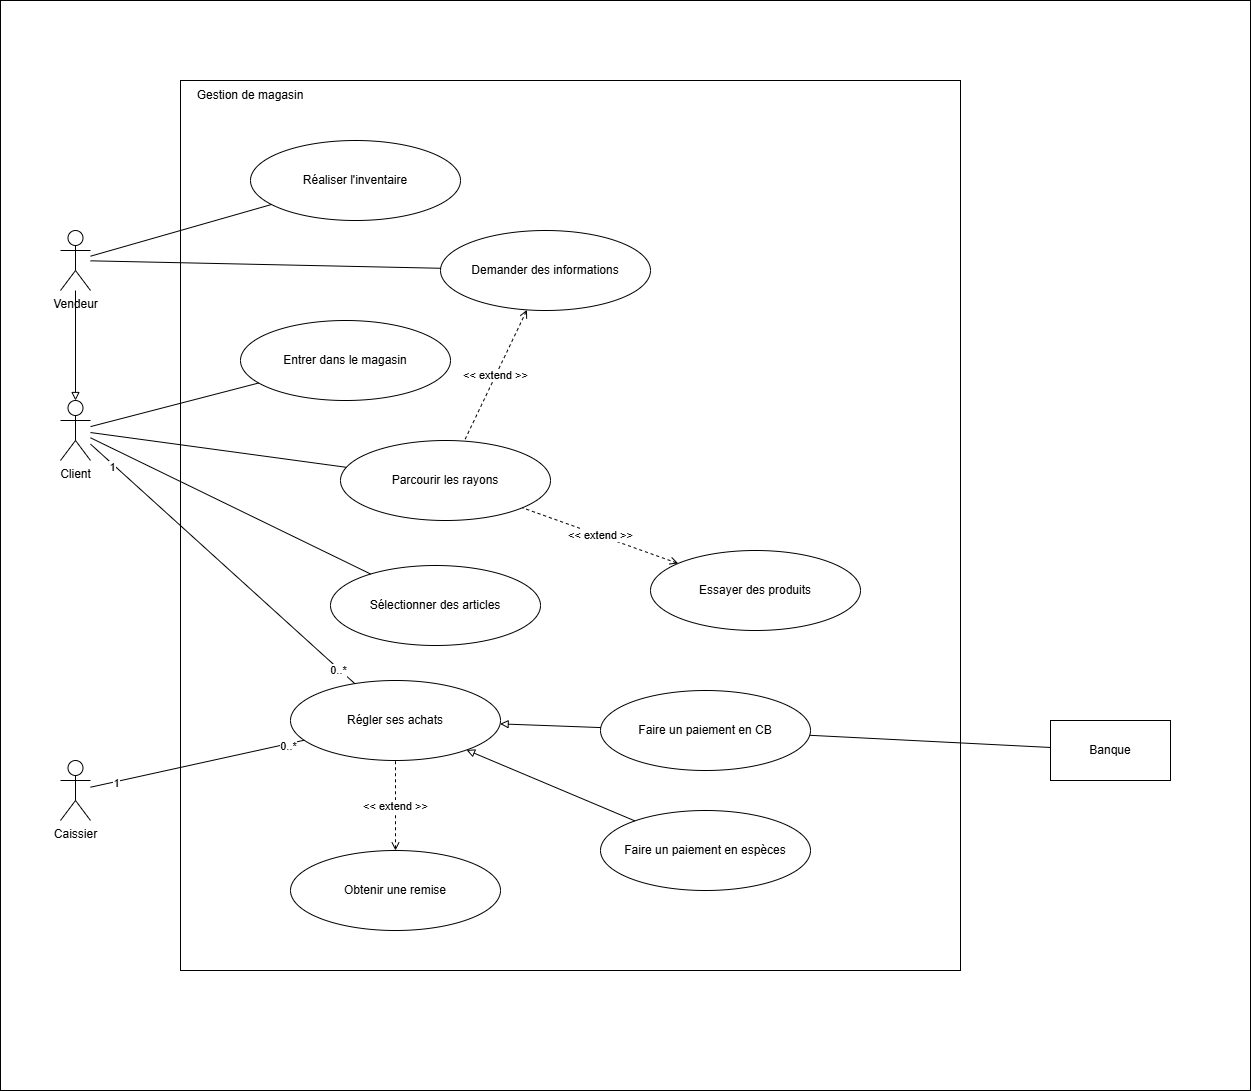

The diagram above was exported from draw.io. Its source (the exported page's mxGraphModel, read from the mxfile embedded in the PNG):
<mxGraphModel dx="2327" dy="796" grid="1" gridSize="10" guides="1" tooltips="1" connect="1" arrows="1" fold="1" page="1" pageScale="1" pageWidth="827" pageHeight="1169" math="0" shadow="0">
  <root>
    <mxCell id="0" />
    <mxCell id="1" parent="0" />
    <mxCell id="6o4-x3J55J-_b5PNrkUz-91" value="" style="rounded=0;whiteSpace=wrap;html=1;" vertex="1" parent="1">
      <mxGeometry x="-270" y="20" width="1250" height="1090" as="geometry" />
    </mxCell>
    <mxCell id="6o4-x3J55J-_b5PNrkUz-71" value="" style="rounded=0;whiteSpace=wrap;html=1;" vertex="1" parent="1">
      <mxGeometry x="-90" y="100" width="780" height="890" as="geometry" />
    </mxCell>
    <mxCell id="6o4-x3J55J-_b5PNrkUz-52" value="Entrer dans le magasin" style="ellipse;whiteSpace=wrap;html=1;" vertex="1" parent="1">
      <mxGeometry x="-30" y="340" width="210" height="80" as="geometry" />
    </mxCell>
    <mxCell id="6o4-x3J55J-_b5PNrkUz-53" value="Parcourir les rayons" style="ellipse;whiteSpace=wrap;html=1;" vertex="1" parent="1">
      <mxGeometry x="70" y="460" width="210" height="80" as="geometry" />
    </mxCell>
    <mxCell id="6o4-x3J55J-_b5PNrkUz-54" value="Demander des informations" style="ellipse;whiteSpace=wrap;html=1;" vertex="1" parent="1">
      <mxGeometry x="170" y="250" width="210" height="80" as="geometry" />
    </mxCell>
    <mxCell id="6o4-x3J55J-_b5PNrkUz-55" value="Essayer des produits" style="ellipse;whiteSpace=wrap;html=1;" vertex="1" parent="1">
      <mxGeometry x="380" y="570" width="210" height="80" as="geometry" />
    </mxCell>
    <mxCell id="6o4-x3J55J-_b5PNrkUz-56" value="Sélectionner des articles" style="ellipse;whiteSpace=wrap;html=1;" vertex="1" parent="1">
      <mxGeometry x="60" y="585" width="210" height="80" as="geometry" />
    </mxCell>
    <mxCell id="6o4-x3J55J-_b5PNrkUz-57" value="Régler ses achats" style="ellipse;whiteSpace=wrap;html=1;" vertex="1" parent="1">
      <mxGeometry x="20" y="700" width="210" height="80" as="geometry" />
    </mxCell>
    <mxCell id="6o4-x3J55J-_b5PNrkUz-58" value="Faire un paiement en CB" style="ellipse;whiteSpace=wrap;html=1;" vertex="1" parent="1">
      <mxGeometry x="330" y="710" width="210" height="80" as="geometry" />
    </mxCell>
    <mxCell id="6o4-x3J55J-_b5PNrkUz-59" value="Faire un paiement en espèces" style="ellipse;whiteSpace=wrap;html=1;" vertex="1" parent="1">
      <mxGeometry x="330" y="830" width="210" height="80" as="geometry" />
    </mxCell>
    <mxCell id="6o4-x3J55J-_b5PNrkUz-60" value="Obtenir une remise" style="ellipse;whiteSpace=wrap;html=1;" vertex="1" parent="1">
      <mxGeometry x="20" y="870" width="210" height="80" as="geometry" />
    </mxCell>
    <mxCell id="6o4-x3J55J-_b5PNrkUz-61" value="Client" style="shape=umlActor;verticalLabelPosition=bottom;verticalAlign=top;html=1;outlineConnect=0;" vertex="1" parent="1">
      <mxGeometry x="-210" y="420" width="30" height="60" as="geometry" />
    </mxCell>
    <mxCell id="6o4-x3J55J-_b5PNrkUz-62" value="" style="endArrow=none;html=1;rounded=0;" edge="1" parent="1" source="6o4-x3J55J-_b5PNrkUz-61" target="6o4-x3J55J-_b5PNrkUz-52">
      <mxGeometry width="50" height="50" relative="1" as="geometry">
        <mxPoint x="200" y="520" as="sourcePoint" />
        <mxPoint x="250" y="470" as="targetPoint" />
      </mxGeometry>
    </mxCell>
    <mxCell id="6o4-x3J55J-_b5PNrkUz-63" value="" style="endArrow=none;html=1;rounded=0;" edge="1" parent="1" source="6o4-x3J55J-_b5PNrkUz-53" target="6o4-x3J55J-_b5PNrkUz-61">
      <mxGeometry width="50" height="50" relative="1" as="geometry">
        <mxPoint x="-20" y="558" as="sourcePoint" />
        <mxPoint x="138" y="436" as="targetPoint" />
      </mxGeometry>
    </mxCell>
    <mxCell id="6o4-x3J55J-_b5PNrkUz-64" value="&amp;lt;&amp;lt; extend &amp;gt;&amp;gt;" style="endArrow=none;html=1;rounded=0;startArrow=open;startFill=0;dashed=1;" edge="1" parent="1" source="6o4-x3J55J-_b5PNrkUz-55" target="6o4-x3J55J-_b5PNrkUz-53">
      <mxGeometry width="50" height="50" relative="1" as="geometry">
        <mxPoint x="157" y="522" as="sourcePoint" />
        <mxPoint x="-20" y="566" as="targetPoint" />
      </mxGeometry>
    </mxCell>
    <mxCell id="6o4-x3J55J-_b5PNrkUz-65" value="" style="endArrow=none;html=1;rounded=0;" edge="1" parent="1" source="6o4-x3J55J-_b5PNrkUz-56" target="6o4-x3J55J-_b5PNrkUz-61">
      <mxGeometry width="50" height="50" relative="1" as="geometry">
        <mxPoint x="131" y="602" as="sourcePoint" />
        <mxPoint x="-35" y="570" as="targetPoint" />
      </mxGeometry>
    </mxCell>
    <mxCell id="6o4-x3J55J-_b5PNrkUz-66" value="" style="endArrow=none;html=1;rounded=0;" edge="1" parent="1" source="6o4-x3J55J-_b5PNrkUz-57" target="6o4-x3J55J-_b5PNrkUz-61">
      <mxGeometry width="50" height="50" relative="1" as="geometry">
        <mxPoint x="148" y="677" as="sourcePoint" />
        <mxPoint x="-20" y="579" as="targetPoint" />
      </mxGeometry>
    </mxCell>
    <mxCell id="6o4-x3J55J-_b5PNrkUz-87" value="0..*" style="edgeLabel;html=1;align=center;verticalAlign=middle;resizable=0;points=[];" vertex="1" connectable="0" parent="6o4-x3J55J-_b5PNrkUz-66">
      <mxGeometry x="-0.8805" y="1" relative="1" as="geometry">
        <mxPoint as="offset" />
      </mxGeometry>
    </mxCell>
    <mxCell id="6o4-x3J55J-_b5PNrkUz-88" value="1" style="edgeLabel;html=1;align=center;verticalAlign=middle;resizable=0;points=[];" vertex="1" connectable="0" parent="6o4-x3J55J-_b5PNrkUz-66">
      <mxGeometry x="0.8301" y="2" relative="1" as="geometry">
        <mxPoint as="offset" />
      </mxGeometry>
    </mxCell>
    <mxCell id="6o4-x3J55J-_b5PNrkUz-67" value="&amp;lt;&amp;lt; extend &amp;gt;&amp;gt;" style="endArrow=none;html=1;rounded=0;startArrow=open;startFill=0;dashed=1;" edge="1" parent="1" source="6o4-x3J55J-_b5PNrkUz-54" target="6o4-x3J55J-_b5PNrkUz-53">
      <mxGeometry width="50" height="50" relative="1" as="geometry">
        <mxPoint x="418" y="593" as="sourcePoint" />
        <mxPoint x="262" y="537" as="targetPoint" />
      </mxGeometry>
    </mxCell>
    <mxCell id="6o4-x3J55J-_b5PNrkUz-68" value="&amp;lt;&amp;lt; extend &amp;gt;&amp;gt;" style="endArrow=none;html=1;rounded=0;startArrow=open;startFill=0;dashed=1;" edge="1" parent="1" source="6o4-x3J55J-_b5PNrkUz-60" target="6o4-x3J55J-_b5PNrkUz-57">
      <mxGeometry width="50" height="50" relative="1" as="geometry">
        <mxPoint x="418" y="593" as="sourcePoint" />
        <mxPoint x="262" y="537" as="targetPoint" />
      </mxGeometry>
    </mxCell>
    <mxCell id="6o4-x3J55J-_b5PNrkUz-69" value="" style="endArrow=block;html=1;rounded=0;endFill=0;" edge="1" parent="1" source="6o4-x3J55J-_b5PNrkUz-58" target="6o4-x3J55J-_b5PNrkUz-57">
      <mxGeometry width="50" height="50" relative="1" as="geometry">
        <mxPoint x="170" y="790" as="sourcePoint" />
        <mxPoint x="220" y="740" as="targetPoint" />
      </mxGeometry>
    </mxCell>
    <mxCell id="6o4-x3J55J-_b5PNrkUz-70" value="" style="endArrow=block;html=1;rounded=0;endFill=0;" edge="1" parent="1" source="6o4-x3J55J-_b5PNrkUz-59" target="6o4-x3J55J-_b5PNrkUz-57">
      <mxGeometry width="50" height="50" relative="1" as="geometry">
        <mxPoint x="330" y="757" as="sourcePoint" />
        <mxPoint x="240" y="753" as="targetPoint" />
      </mxGeometry>
    </mxCell>
    <mxCell id="6o4-x3J55J-_b5PNrkUz-73" value="Gestion de magasin" style="text;html=1;align=center;verticalAlign=middle;whiteSpace=wrap;rounded=0;" vertex="1" parent="1">
      <mxGeometry x="-100" y="100" width="160" height="30" as="geometry" />
    </mxCell>
    <mxCell id="6o4-x3J55J-_b5PNrkUz-74" value="Vendeur" style="shape=umlActor;verticalLabelPosition=bottom;verticalAlign=top;html=1;outlineConnect=0;" vertex="1" parent="1">
      <mxGeometry x="-210" y="250" width="30" height="60" as="geometry" />
    </mxCell>
    <mxCell id="6o4-x3J55J-_b5PNrkUz-78" value="" style="endArrow=none;html=1;rounded=0;" edge="1" parent="1" source="6o4-x3J55J-_b5PNrkUz-74" target="6o4-x3J55J-_b5PNrkUz-54">
      <mxGeometry width="50" height="50" relative="1" as="geometry">
        <mxPoint x="-170" y="456" as="sourcePoint" />
        <mxPoint x="-2" y="412" as="targetPoint" />
      </mxGeometry>
    </mxCell>
    <mxCell id="6o4-x3J55J-_b5PNrkUz-80" value="" style="endArrow=block;html=1;rounded=0;endFill=0;" edge="1" parent="1" source="6o4-x3J55J-_b5PNrkUz-74" target="6o4-x3J55J-_b5PNrkUz-61">
      <mxGeometry width="50" height="50" relative="1" as="geometry">
        <mxPoint x="160" y="490" as="sourcePoint" />
        <mxPoint x="210" y="440" as="targetPoint" />
      </mxGeometry>
    </mxCell>
    <mxCell id="6o4-x3J55J-_b5PNrkUz-81" value="Caissier" style="shape=umlActor;verticalLabelPosition=bottom;verticalAlign=top;html=1;outlineConnect=0;" vertex="1" parent="1">
      <mxGeometry x="-210" y="780" width="30" height="60" as="geometry" />
    </mxCell>
    <mxCell id="6o4-x3J55J-_b5PNrkUz-82" value="" style="endArrow=none;html=1;rounded=0;" edge="1" parent="1" source="6o4-x3J55J-_b5PNrkUz-57" target="6o4-x3J55J-_b5PNrkUz-81">
      <mxGeometry width="50" height="50" relative="1" as="geometry">
        <mxPoint x="94" y="713" as="sourcePoint" />
        <mxPoint x="-170" y="474" as="targetPoint" />
      </mxGeometry>
    </mxCell>
    <mxCell id="6o4-x3J55J-_b5PNrkUz-89" value="0..*" style="edgeLabel;html=1;align=center;verticalAlign=middle;resizable=0;points=[];" vertex="1" connectable="0" parent="6o4-x3J55J-_b5PNrkUz-82">
      <mxGeometry x="-0.8476" y="2" relative="1" as="geometry">
        <mxPoint as="offset" />
      </mxGeometry>
    </mxCell>
    <mxCell id="6o4-x3J55J-_b5PNrkUz-90" value="1" style="edgeLabel;html=1;align=center;verticalAlign=middle;resizable=0;points=[];" vertex="1" connectable="0" parent="6o4-x3J55J-_b5PNrkUz-82">
      <mxGeometry x="0.763" y="1" relative="1" as="geometry">
        <mxPoint as="offset" />
      </mxGeometry>
    </mxCell>
    <mxCell id="6o4-x3J55J-_b5PNrkUz-83" value="Banque" style="rounded=0;whiteSpace=wrap;html=1;" vertex="1" parent="1">
      <mxGeometry x="780" y="740" width="120" height="60" as="geometry" />
    </mxCell>
    <mxCell id="6o4-x3J55J-_b5PNrkUz-84" value="" style="endArrow=none;html=1;rounded=0;" edge="1" parent="1" source="6o4-x3J55J-_b5PNrkUz-83" target="6o4-x3J55J-_b5PNrkUz-58">
      <mxGeometry width="50" height="50" relative="1" as="geometry">
        <mxPoint x="94" y="713" as="sourcePoint" />
        <mxPoint x="-170" y="474" as="targetPoint" />
      </mxGeometry>
    </mxCell>
    <mxCell id="6o4-x3J55J-_b5PNrkUz-85" value="Réaliser l'inventaire" style="ellipse;whiteSpace=wrap;html=1;" vertex="1" parent="1">
      <mxGeometry x="-20" y="160" width="210" height="80" as="geometry" />
    </mxCell>
    <mxCell id="6o4-x3J55J-_b5PNrkUz-86" value="" style="endArrow=none;html=1;rounded=0;" edge="1" parent="1" source="6o4-x3J55J-_b5PNrkUz-74" target="6o4-x3J55J-_b5PNrkUz-85">
      <mxGeometry width="50" height="50" relative="1" as="geometry">
        <mxPoint x="-170" y="290" as="sourcePoint" />
        <mxPoint x="180" y="298" as="targetPoint" />
      </mxGeometry>
    </mxCell>
  </root>
</mxGraphModel>